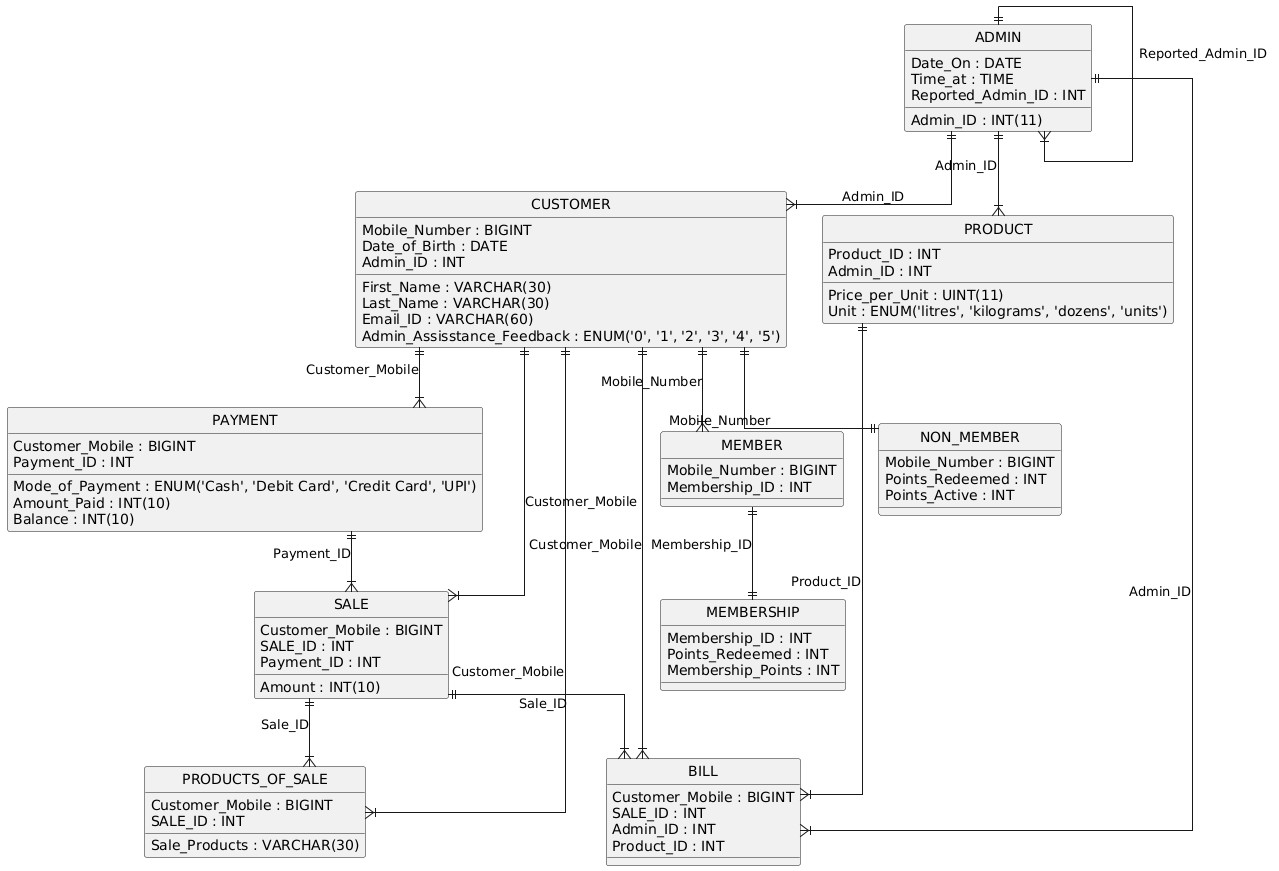

The diagram above was rendered by PlantUML. Its source (embedded in the PNG):
@startuml
hide circle
skinparam linetype ortho

entity "ADMIN" as ADMIN {
  Admin_ID : INT(11)
  Date_On : DATE
  Time_at : TIME
  Reported_Admin_ID : INT
}

entity "CUSTOMER" as CUSTOMER {
  First_Name : VARCHAR(30)
  Last_Name : VARCHAR(30)
  Email_ID : VARCHAR(60)
  Mobile_Number : BIGINT
  Admin_Assisstance_Feedback : ENUM('0', '1', '2', '3', '4', '5')
  Date_of_Birth : DATE
  Admin_ID : INT
}

entity "MEMBER" as MEMBER {
  Mobile_Number : BIGINT
  Membership_ID : INT
}

entity "NON_MEMBER" as NON_MEMBER {
  Mobile_Number : BIGINT
  Points_Redeemed : INT
  Points_Active : INT
}

entity "MEMBERSHIP" as MEMBERSHIP {
  Membership_ID : INT
  Points_Redeemed : INT
  Membership_Points : INT
}

entity "PRODUCT" as PRODUCT {
  Product_ID : INT
  Price_per_Unit : UINT(11)
  Unit : ENUM('litres', 'kilograms', 'dozens', 'units')
  Admin_ID : INT
}

entity "PAYMENT" as PAYMENT {
  Customer_Mobile : BIGINT
  Payment_ID : INT
  Mode_of_Payment : ENUM('Cash', 'Debit Card', 'Credit Card', 'UPI')
  Amount_Paid : INT(10)
  Balance : INT(10)
}

entity "SALE" as SALE {
  Customer_Mobile : BIGINT
  SALE_ID : INT
  Amount : INT(10)
  Payment_ID : INT
}

entity "PRODUCTS_OF_SALE" as PRODUCTS_OF_SALE {
  Customer_Mobile : BIGINT
  SALE_ID : INT
  Sale_Products : VARCHAR(30)
}

entity "BILL" as BILL {
  Customer_Mobile : BIGINT
  SALE_ID : INT
  Admin_ID : INT
  Product_ID : INT
}

ADMIN ||--|{ ADMIN : "Reported_Admin_ID"
ADMIN ||--|{ CUSTOMER : "Admin_ID"
CUSTOMER ||--|{ MEMBER : "Mobile_Number"
CUSTOMER ||--|| NON_MEMBER : "Mobile_Number"
MEMBER ||--|| MEMBERSHIP : "Membership_ID"
ADMIN ||--|{ PRODUCT : "Admin_ID"
CUSTOMER ||--|{ PAYMENT : "Customer_Mobile"
CUSTOMER ||--|{ SALE : "Customer_Mobile"
PAYMENT ||--|{ SALE : "Payment_ID"
CUSTOMER ||--|{ PRODUCTS_OF_SALE : "Customer_Mobile"
SALE ||--|{ PRODUCTS_OF_SALE : "Sale_ID"
ADMIN ||--|{ BILL : "Admin_ID"
CUSTOMER ||--|{ BILL : "Customer_Mobile"
SALE ||--|{ BILL : "Sale_ID"
PRODUCT ||--|{ BILL : "Product_ID"
@enduml